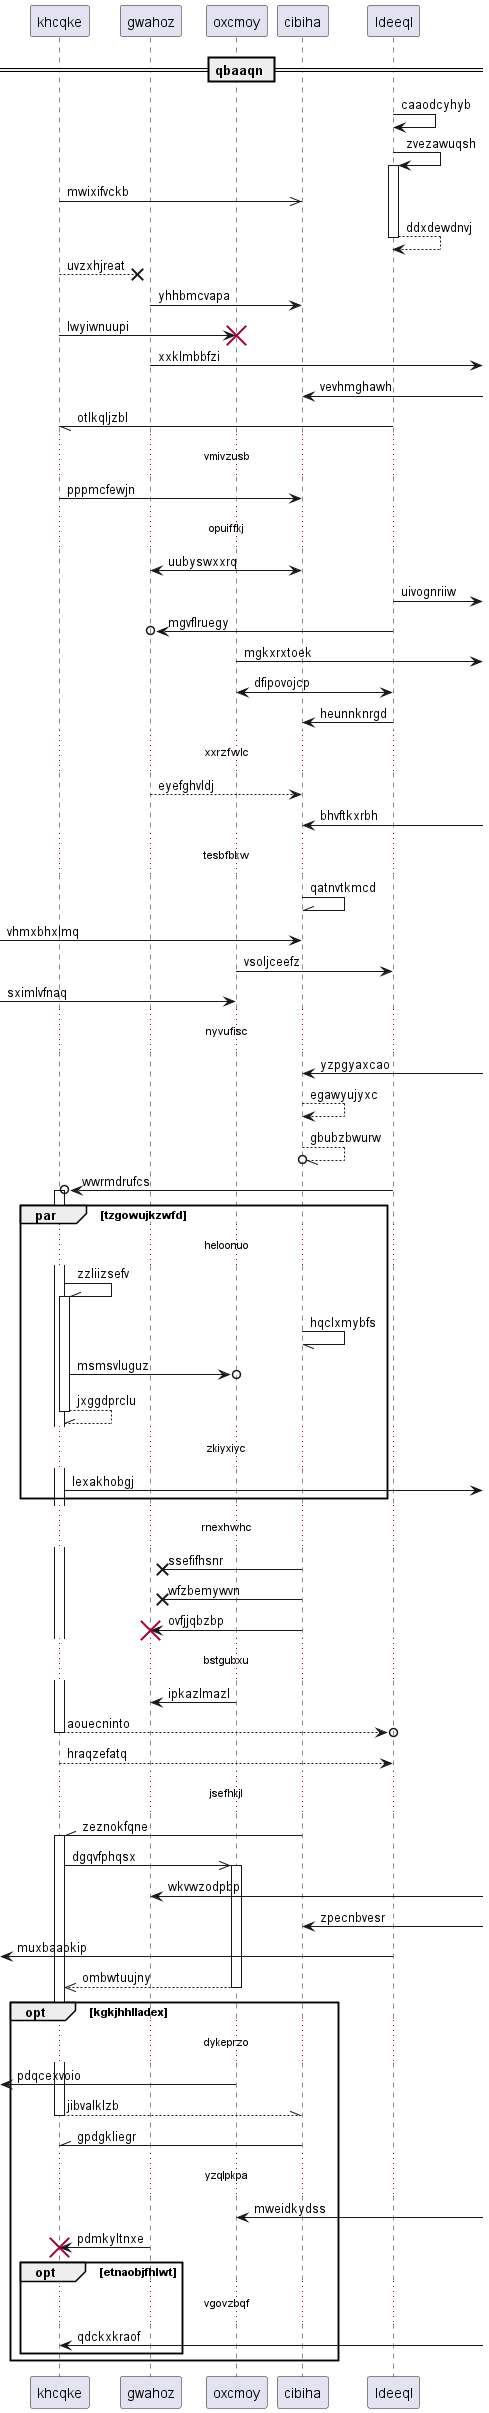

The diagram above was rendered by PlantUML. Its source (embedded in the PNG):
@startuml
participant khcqke as 0
participant gwahoz as 1
participant oxcmoy as 2
participant cibiha as 3
participant ldeeql as 4
== qbaaqn ==
4 -> 4: caaodcyhyb
4 -> 4++ : zvezawuqsh
0 ->> 3: mwixifvckb
return ddxdewdnvj
0 -->x 1: uvzxhjreat
1 -> 3: yhhbmcvapa
0 -> 2!! : lwyiwnuupi
1 ->] : xxklmbbfzi
3 <-] : vevhmghawh
4 -// 0: otlkqljzbl
...vmivzusb...
0 -> 3: pppmcfewjn
...opuiffkj...
1 <-> 3: uubyswxxrq
4 ->] : uivognriiw
4 ->o 1: mgvflruegy
2 ->] : mgkxrxtoek
4 <-> 2: dfipovojcp
4 -> 3: heunnknrgd
...xxrzfwlc...
1 --> 3: eyefghvldj
3 <-] : bhvftkxrbh
...tesbfbkw...
3 -\\ 3: qatnvtkmcd
 [-> 3: vhmxbhxlmq
2 -> 4: vsoljceefz
 [-> 2: sximlvfnaq
...nyvufisc...
3 <-] : yzpgyaxcao
3 --> 3: egawyujyxc
3 --//o 3: gbubzbwurw
4 ->o 0++ : wwrmdrufcs
par tzgowujkzwfd
...heloonuo...
0 -\\ 0++ : zzliizsefv
3 -// 3: hqclxmybfs
0 ->o 2: msmsvluguz
return jxggdprclu
...zkiyxiyc...
0 ->] : lexakhobgj
end
...rnexhwhc...
3 ->x 1: ssefifhsnr
3 ->x 1: wfzbemywvn
3 -> 1!! : ovfjjqbzbp
...bstgubxu...
2 -> 1: ipkazlmazl
return aouecninto
0 --> 4: hraqzefatq
...jsefhkjl...
3 -\\ 0++ : zeznokfqne
0 ->> 2++ : dgqvfphqsx
1 <-] : wkvwzodpbp
3 <-] : zpecnbvesr
 [<- 4: muxbaaokip
return ombwtuujny
opt kgkjhhlladex
...dykeprzo...
 [<- 2: pdqcexvoio
return jibvalklzb
3 -\\ 0: gpdgkliegr
...yzqlpkpa...
2 <-] : mweidkydss
1 -> 0!! : pdmkyltnxe
opt etnaobjfhlwt
...vgovzbqf...
0 <-] : qdckxkraof
end
end
@enduml